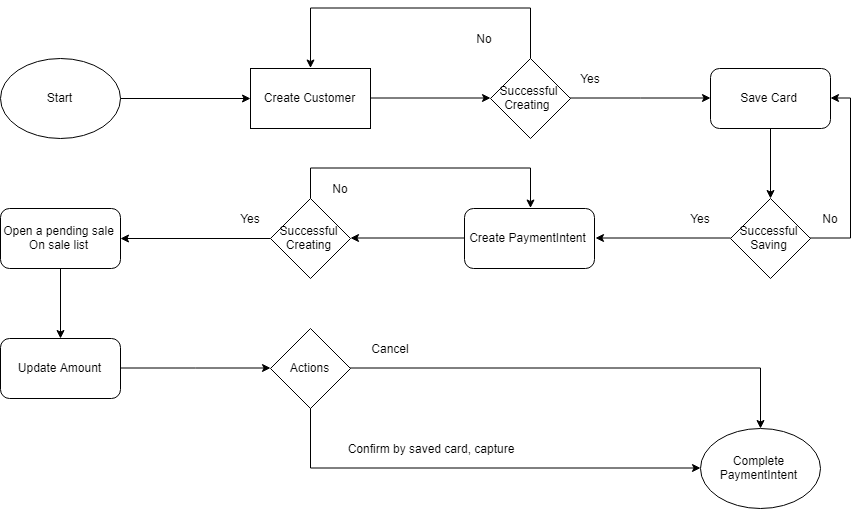

The diagram above was exported from draw.io. Its source (the exported page's mxGraphModel, read from the mxfile embedded in the PNG):
<mxGraphModel dx="2170" dy="1083" grid="1" gridSize="10" guides="1" tooltips="1" connect="1" arrows="1" fold="1" page="1" pageScale="1" pageWidth="1169" pageHeight="827" math="0" shadow="0">
  <root>
    <mxCell id="0" />
    <mxCell id="1" parent="0" />
    <mxCell id="XYrxNjCI2bd6T-GYFF7a-2" value="Start" style="ellipse;whiteSpace=wrap;html=1;" vertex="1" parent="1">
      <mxGeometry x="80" y="150" width="120" height="80" as="geometry" />
    </mxCell>
    <mxCell id="XYrxNjCI2bd6T-GYFF7a-7" style="edgeStyle=orthogonalEdgeStyle;rounded=0;orthogonalLoop=1;jettySize=auto;html=1;exitX=1;exitY=0.5;exitDx=0;exitDy=0;entryX=0;entryY=0.5;entryDx=0;entryDy=0;" edge="1" parent="1" source="XYrxNjCI2bd6T-GYFF7a-3" target="XYrxNjCI2bd6T-GYFF7a-4">
      <mxGeometry relative="1" as="geometry" />
    </mxCell>
    <mxCell id="XYrxNjCI2bd6T-GYFF7a-3" value="Create Customer" style="rounded=0;whiteSpace=wrap;html=1;" vertex="1" parent="1">
      <mxGeometry x="330" y="160" width="120" height="60" as="geometry" />
    </mxCell>
    <mxCell id="XYrxNjCI2bd6T-GYFF7a-8" style="edgeStyle=orthogonalEdgeStyle;rounded=0;orthogonalLoop=1;jettySize=auto;html=1;entryX=0.5;entryY=0;entryDx=0;entryDy=0;" edge="1" parent="1" source="XYrxNjCI2bd6T-GYFF7a-4" target="XYrxNjCI2bd6T-GYFF7a-3">
      <mxGeometry relative="1" as="geometry">
        <mxPoint x="610" y="100" as="targetPoint" />
        <Array as="points">
          <mxPoint x="610" y="100" />
          <mxPoint x="390" y="100" />
        </Array>
      </mxGeometry>
    </mxCell>
    <mxCell id="XYrxNjCI2bd6T-GYFF7a-44" style="edgeStyle=orthogonalEdgeStyle;rounded=0;orthogonalLoop=1;jettySize=auto;html=1;entryX=0;entryY=0.5;entryDx=0;entryDy=0;" edge="1" parent="1" source="XYrxNjCI2bd6T-GYFF7a-4" target="XYrxNjCI2bd6T-GYFF7a-11">
      <mxGeometry relative="1" as="geometry" />
    </mxCell>
    <mxCell id="XYrxNjCI2bd6T-GYFF7a-4" value="Successful Creating&amp;nbsp;" style="rhombus;whiteSpace=wrap;html=1;" vertex="1" parent="1">
      <mxGeometry x="570" y="150" width="80" height="80" as="geometry" />
    </mxCell>
    <mxCell id="XYrxNjCI2bd6T-GYFF7a-5" value="" style="endArrow=classic;html=1;entryX=0;entryY=0.5;entryDx=0;entryDy=0;exitX=1;exitY=0.5;exitDx=0;exitDy=0;" edge="1" parent="1" source="XYrxNjCI2bd6T-GYFF7a-2" target="XYrxNjCI2bd6T-GYFF7a-3">
      <mxGeometry width="50" height="50" relative="1" as="geometry">
        <mxPoint x="240" y="215" as="sourcePoint" />
        <mxPoint x="300" y="190" as="targetPoint" />
      </mxGeometry>
    </mxCell>
    <mxCell id="XYrxNjCI2bd6T-GYFF7a-9" value="No" style="text;html=1;strokeColor=none;fillColor=none;align=center;verticalAlign=middle;whiteSpace=wrap;rounded=0;" vertex="1" parent="1">
      <mxGeometry x="544" y="120" width="40" height="20" as="geometry" />
    </mxCell>
    <mxCell id="XYrxNjCI2bd6T-GYFF7a-45" style="edgeStyle=orthogonalEdgeStyle;rounded=0;orthogonalLoop=1;jettySize=auto;html=1;exitX=0.5;exitY=1;exitDx=0;exitDy=0;" edge="1" parent="1" source="XYrxNjCI2bd6T-GYFF7a-11" target="XYrxNjCI2bd6T-GYFF7a-14">
      <mxGeometry relative="1" as="geometry" />
    </mxCell>
    <mxCell id="XYrxNjCI2bd6T-GYFF7a-11" value="Save Card" style="rounded=1;whiteSpace=wrap;html=1;" vertex="1" parent="1">
      <mxGeometry x="790" y="160" width="120" height="60" as="geometry" />
    </mxCell>
    <mxCell id="XYrxNjCI2bd6T-GYFF7a-13" value="Yes" style="text;html=1;strokeColor=none;fillColor=none;align=center;verticalAlign=middle;whiteSpace=wrap;rounded=0;" vertex="1" parent="1">
      <mxGeometry x="650" y="160" width="40" height="20" as="geometry" />
    </mxCell>
    <mxCell id="XYrxNjCI2bd6T-GYFF7a-21" style="edgeStyle=orthogonalEdgeStyle;rounded=0;orthogonalLoop=1;jettySize=auto;html=1;exitX=0;exitY=0.5;exitDx=0;exitDy=0;entryX=1;entryY=0.5;entryDx=0;entryDy=0;" edge="1" parent="1" source="XYrxNjCI2bd6T-GYFF7a-14" target="XYrxNjCI2bd6T-GYFF7a-20">
      <mxGeometry relative="1" as="geometry" />
    </mxCell>
    <mxCell id="XYrxNjCI2bd6T-GYFF7a-46" style="edgeStyle=orthogonalEdgeStyle;rounded=0;orthogonalLoop=1;jettySize=auto;html=1;entryX=1;entryY=0.5;entryDx=0;entryDy=0;" edge="1" parent="1" source="XYrxNjCI2bd6T-GYFF7a-14" target="XYrxNjCI2bd6T-GYFF7a-11">
      <mxGeometry relative="1" as="geometry">
        <mxPoint x="920" y="200" as="targetPoint" />
        <Array as="points">
          <mxPoint x="930" y="330" />
          <mxPoint x="930" y="190" />
        </Array>
      </mxGeometry>
    </mxCell>
    <mxCell id="XYrxNjCI2bd6T-GYFF7a-14" value="Successful Saving" style="rhombus;whiteSpace=wrap;html=1;" vertex="1" parent="1">
      <mxGeometry x="810" y="290" width="80" height="80" as="geometry" />
    </mxCell>
    <mxCell id="XYrxNjCI2bd6T-GYFF7a-17" value="No" style="text;html=1;strokeColor=none;fillColor=none;align=center;verticalAlign=middle;whiteSpace=wrap;rounded=0;" vertex="1" parent="1">
      <mxGeometry x="890" y="300" width="40" height="20" as="geometry" />
    </mxCell>
    <mxCell id="XYrxNjCI2bd6T-GYFF7a-52" style="edgeStyle=orthogonalEdgeStyle;rounded=0;orthogonalLoop=1;jettySize=auto;html=1;entryX=1;entryY=0.5;entryDx=0;entryDy=0;" edge="1" parent="1" source="XYrxNjCI2bd6T-GYFF7a-20" target="XYrxNjCI2bd6T-GYFF7a-22">
      <mxGeometry relative="1" as="geometry" />
    </mxCell>
    <mxCell id="XYrxNjCI2bd6T-GYFF7a-20" value="Create&amp;nbsp;PaymentIntent" style="rounded=1;whiteSpace=wrap;html=1;" vertex="1" parent="1">
      <mxGeometry x="544" y="300" width="130" height="60" as="geometry" />
    </mxCell>
    <mxCell id="XYrxNjCI2bd6T-GYFF7a-53" style="edgeStyle=orthogonalEdgeStyle;rounded=0;orthogonalLoop=1;jettySize=auto;html=1;" edge="1" parent="1" source="XYrxNjCI2bd6T-GYFF7a-22" target="XYrxNjCI2bd6T-GYFF7a-31">
      <mxGeometry relative="1" as="geometry" />
    </mxCell>
    <mxCell id="XYrxNjCI2bd6T-GYFF7a-55" style="edgeStyle=orthogonalEdgeStyle;rounded=0;orthogonalLoop=1;jettySize=auto;html=1;entryX=0.5;entryY=0;entryDx=0;entryDy=0;" edge="1" parent="1" source="XYrxNjCI2bd6T-GYFF7a-22" target="XYrxNjCI2bd6T-GYFF7a-20">
      <mxGeometry relative="1" as="geometry">
        <mxPoint x="600" y="240" as="targetPoint" />
        <Array as="points">
          <mxPoint x="390" y="260" />
          <mxPoint x="609" y="260" />
        </Array>
      </mxGeometry>
    </mxCell>
    <mxCell id="XYrxNjCI2bd6T-GYFF7a-22" value="Successful Creating" style="rhombus;whiteSpace=wrap;html=1;" vertex="1" parent="1">
      <mxGeometry x="350" y="290" width="80" height="80" as="geometry" />
    </mxCell>
    <mxCell id="XYrxNjCI2bd6T-GYFF7a-57" value="" style="edgeStyle=orthogonalEdgeStyle;rounded=0;orthogonalLoop=1;jettySize=auto;html=1;" edge="1" parent="1" source="XYrxNjCI2bd6T-GYFF7a-31" target="XYrxNjCI2bd6T-GYFF7a-32">
      <mxGeometry relative="1" as="geometry" />
    </mxCell>
    <mxCell id="XYrxNjCI2bd6T-GYFF7a-31" value="Open a pending sale On sale list" style="rounded=1;whiteSpace=wrap;html=1;" vertex="1" parent="1">
      <mxGeometry x="80" y="300" width="120" height="60" as="geometry" />
    </mxCell>
    <mxCell id="XYrxNjCI2bd6T-GYFF7a-60" style="edgeStyle=orthogonalEdgeStyle;rounded=0;orthogonalLoop=1;jettySize=auto;html=1;entryX=0;entryY=0.5;entryDx=0;entryDy=0;" edge="1" parent="1" source="XYrxNjCI2bd6T-GYFF7a-32" target="XYrxNjCI2bd6T-GYFF7a-39">
      <mxGeometry relative="1" as="geometry" />
    </mxCell>
    <mxCell id="XYrxNjCI2bd6T-GYFF7a-32" value="Update Amount" style="rounded=1;whiteSpace=wrap;html=1;" vertex="1" parent="1">
      <mxGeometry x="80" y="430" width="120" height="60" as="geometry" />
    </mxCell>
    <mxCell id="XYrxNjCI2bd6T-GYFF7a-62" value="" style="edgeStyle=orthogonalEdgeStyle;rounded=0;orthogonalLoop=1;jettySize=auto;html=1;" edge="1" parent="1" source="XYrxNjCI2bd6T-GYFF7a-39" target="XYrxNjCI2bd6T-GYFF7a-63">
      <mxGeometry relative="1" as="geometry">
        <mxPoint x="510" y="460" as="targetPoint" />
      </mxGeometry>
    </mxCell>
    <mxCell id="XYrxNjCI2bd6T-GYFF7a-67" value="" style="edgeStyle=orthogonalEdgeStyle;rounded=0;orthogonalLoop=1;jettySize=auto;html=1;entryX=0;entryY=0.5;entryDx=0;entryDy=0;exitX=0.5;exitY=1;exitDx=0;exitDy=0;" edge="1" parent="1" source="XYrxNjCI2bd6T-GYFF7a-39" target="XYrxNjCI2bd6T-GYFF7a-63">
      <mxGeometry relative="1" as="geometry">
        <mxPoint x="370" y="510" as="sourcePoint" />
        <mxPoint x="390" y="590" as="targetPoint" />
        <Array as="points">
          <mxPoint x="390" y="560" />
        </Array>
      </mxGeometry>
    </mxCell>
    <mxCell id="XYrxNjCI2bd6T-GYFF7a-39" value="&lt;span style=&quot;white-space: normal ; background-color: rgb(255 , 255 , 255)&quot;&gt;Actions&lt;/span&gt;" style="rhombus;whiteSpace=wrap;html=1;" vertex="1" parent="1">
      <mxGeometry x="350" y="420" width="80" height="80" as="geometry" />
    </mxCell>
    <mxCell id="XYrxNjCI2bd6T-GYFF7a-50" value="Yes" style="text;html=1;strokeColor=none;fillColor=none;align=center;verticalAlign=middle;whiteSpace=wrap;rounded=0;" vertex="1" parent="1">
      <mxGeometry x="760" y="300" width="40" height="20" as="geometry" />
    </mxCell>
    <mxCell id="XYrxNjCI2bd6T-GYFF7a-54" value="No" style="text;html=1;strokeColor=none;fillColor=none;align=center;verticalAlign=middle;whiteSpace=wrap;rounded=0;" vertex="1" parent="1">
      <mxGeometry x="400" y="270" width="40" height="20" as="geometry" />
    </mxCell>
    <mxCell id="XYrxNjCI2bd6T-GYFF7a-56" value="Yes" style="text;html=1;strokeColor=none;fillColor=none;align=center;verticalAlign=middle;whiteSpace=wrap;rounded=0;" vertex="1" parent="1">
      <mxGeometry x="310" y="300" width="40" height="20" as="geometry" />
    </mxCell>
    <mxCell id="XYrxNjCI2bd6T-GYFF7a-63" value="Complete PaymentIntent" style="ellipse;whiteSpace=wrap;html=1;" vertex="1" parent="1">
      <mxGeometry x="780" y="520" width="120" height="80" as="geometry" />
    </mxCell>
    <mxCell id="XYrxNjCI2bd6T-GYFF7a-73" value="Cancel" style="text;html=1;strokeColor=none;fillColor=none;align=center;verticalAlign=middle;whiteSpace=wrap;rounded=0;" vertex="1" parent="1">
      <mxGeometry x="450" y="430" width="40" height="20" as="geometry" />
    </mxCell>
    <mxCell id="XYrxNjCI2bd6T-GYFF7a-74" value="Confirm by saved card, capture" style="text;html=1;strokeColor=none;fillColor=none;align=center;verticalAlign=middle;whiteSpace=wrap;rounded=0;" vertex="1" parent="1">
      <mxGeometry x="420" y="530" width="180" height="20" as="geometry" />
    </mxCell>
  </root>
</mxGraphModel>